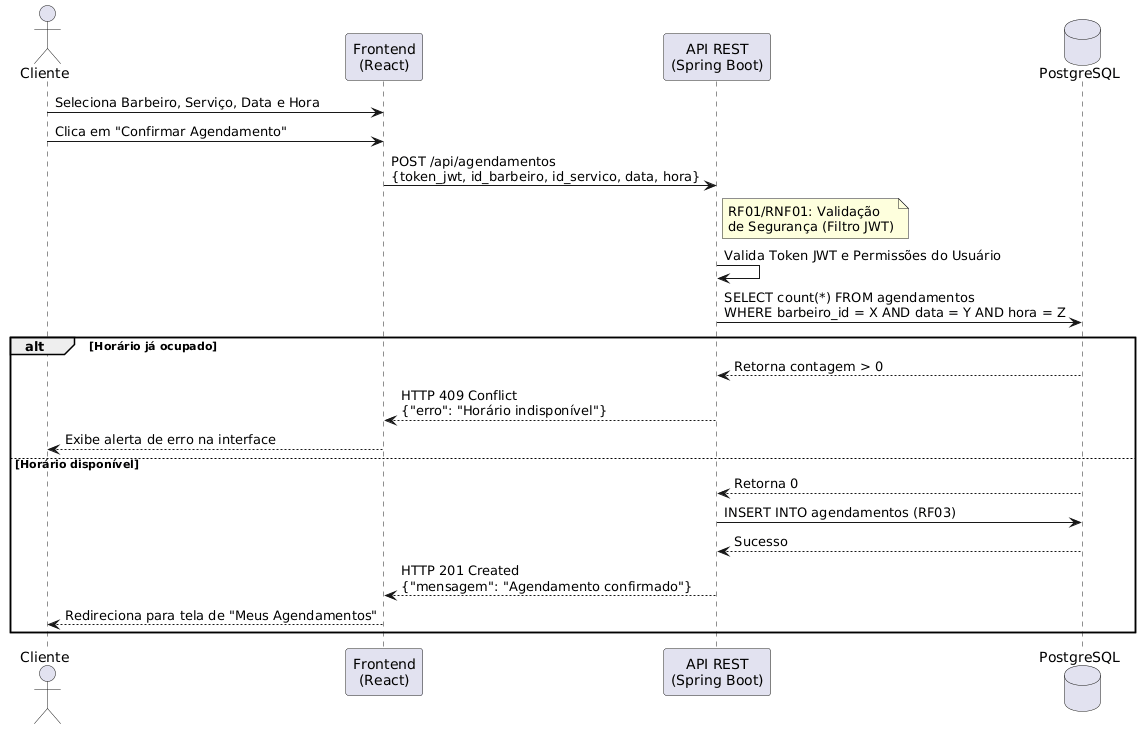

The diagram above was rendered by PlantUML. Its source (embedded in the PNG):
@startuml
actor Cliente
participant "Frontend\n(React)" as Front
participant "API REST\n(Spring Boot)" as API
database "PostgreSQL" as DB

Cliente -> Front: Seleciona Barbeiro, Serviço, Data e Hora
Cliente -> Front: Clica em "Confirmar Agendamento"
Front -> API: POST /api/agendamentos\n{token_jwt, id_barbeiro, id_servico, data, hora}

note right of API: RF01/RNF01: Validação\nde Segurança (Filtro JWT)

API -> API: Valida Token JWT e Permissões do Usuário

API -> DB: SELECT count(*) FROM agendamentos\nWHERE barbeiro_id = X AND data = Y AND hora = Z

alt Horário já ocupado
    DB --> API: Retorna contagem > 0
    API --> Front: HTTP 409 Conflict\n{"erro": "Horário indisponível"}
    Front --> Cliente: Exibe alerta de erro na interface
else Horário disponível
    DB --> API: Retorna 0
    API -> DB: INSERT INTO agendamentos (RF03)
    DB --> API: Sucesso
    API --> Front: HTTP 201 Created\n{"mensagem": "Agendamento confirmado"}
    Front --> Cliente: Redireciona para tela de "Meus Agendamentos"
end
@enduml